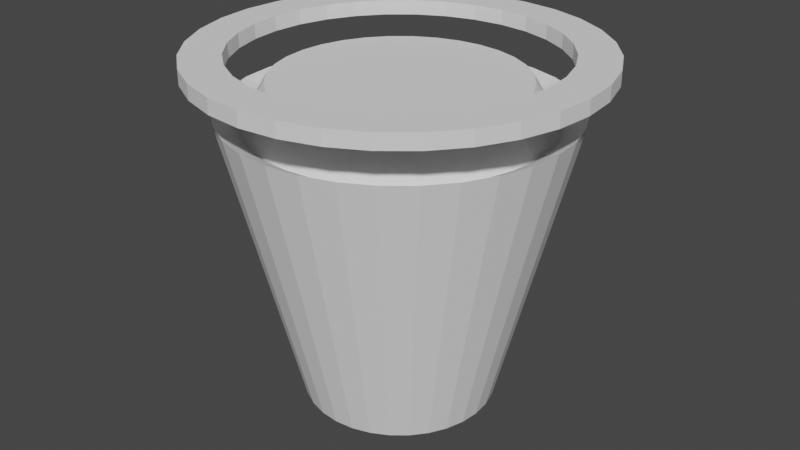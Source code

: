 # Source: GlobeHolder.blend  (saved by Blender 2.90.8; exported with 4.5.12 LTS)
import bpy
from mathutils import Matrix  # noqa: F401  (used for matrix-valued properties, if any)

bpy.ops.wm.read_factory_settings(use_empty=True)
scene = bpy.context.scene
scene.name = 'Scene'

# ---- collections
col_collection = bpy.data.collections.new('Collection'); scene.collection.children.link(col_collection)

# ---- world
world_world = bpy.data.worlds.new('World'); scene.world = world_world
world_world.use_nodes = True; world_world.node_tree.nodes.clear()
_N = world_world.node_tree.nodes; _L = world_world.node_tree.links
n0 = _N.new('ShaderNodeOutputWorld'); n0.name = 'World Output'; n0.location = (300, 300)
n1 = _N.new('ShaderNodeBackground'); n1.name = 'Background'; n1.location = (10, 300)
n1.inputs[0].default_value = (0.05088, 0.05088, 0.05088, 1.0)
_L.new(n1.outputs[0], n0.inputs[0])
n0.is_active_output = True
world_world.color = (0.05088, 0.05088, 0.05088)
world_world.use_sun_shadow = False
world_world.sun_shadow_jitter_overblur = 0.0

# ---- meshes
me_cylinder = bpy.data.meshes.new('Cylinder')
me_cylinder.from_pydata([(2.522e-08, 0.7091, -2.817), (-2.33e-07, 0.8917, -0.441), (0.1383, 0.6954, -2.817), (0.174, 0.8746, -0.441), (0.2713, 0.6551, -2.817), (0.3412, 0.8238, -0.441), (0.3939, 0.5896, -2.817), (0.4954, 0.7414, -0.441), (0.5014, 0.5014, -2.817), (0.6305, 0.6305, -0.441), (0.5896, 0.3939, -2.817), (0.7414, 0.4954, -0.441), (0.6551, 0.2713, -2.817), (0.8238, 0.3412, -0.441), (0.6954, 0.1383, -2.817), (0.8746, 0.174, -0.441), (0.7091, 1.644e-07, -2.817), (0.8917, -4.08e-08, -0.441), (0.6954, -0.1383, -2.817), (0.8746, -0.174, -0.441), (0.6551, -0.2713, -2.817), (0.8238, -0.3412, -0.441), (0.5896, -0.3939, -2.817), (0.7414, -0.4954, -0.441), (0.5014, -0.5014, -2.817), (0.6305, -0.6305, -0.441), (0.3939, -0.5896, -2.817), (0.4954, -0.7414, -0.441), (0.2713, -0.6551, -2.817), (0.3412, -0.8238, -0.441), (0.1383, -0.6954, -2.817), (0.174, -0.8746, -0.441), (-2.058e-07, -0.7091, -2.817), (-3.007e-07, -0.8917, -0.441), (-0.1383, -0.6954, -2.817), (-0.174, -0.8746, -0.441), (-0.2713, -0.6551, -2.817), (-0.3412, -0.8238, -0.441), (-0.3939, -0.5896, -2.817), (-0.4954, -0.7414, -0.441), (-0.5014, -0.5014, -2.817), (-0.6305, -0.6305, -0.441), (-0.5896, -0.3939, -2.817), (-0.7414, -0.4954, -0.441), (-0.6551, -0.2713, -2.817), (-0.8238, -0.3412, -0.441), (-0.6954, -0.1383, -2.817), (-0.8746, -0.174, -0.441), (-0.7091, 7.956e-07, -2.817), (-0.8917, 8.142e-07, -0.441), (-0.6954, 0.1383, -2.817), (-0.8746, 0.174, -0.441), (-0.6551, 0.2713, -2.817), (-0.8238, 0.3412, -0.441), (-0.5896, 0.3939, -2.817), (-0.7414, 0.4954, -0.441), (-0.5014, 0.5014, -2.817), (-0.6305, 0.6305, -0.441), (-0.3939, 0.5896, -2.817), (-0.4954, 0.7414, -0.441), (-0.2713, 0.6551, -2.817), (-0.3412, 0.8238, -0.441), (-0.1383, 0.6954, -2.817), (-0.174, 0.8746, -0.441), (0.2431, 1.222, -0.6463), (-1.275e-08, 1.246, -0.6463), (0.4768, 1.151, -0.6463), (0.6922, 1.036, -0.6463), (0.881, 0.881, -0.6463), (1.036, 0.6922, -0.6463), (1.151, 0.4768, -0.6463), (1.222, 0.2431, -0.6463), (1.246, 5.3e-08, -0.6463), (1.222, -0.2431, -0.6463), (1.151, -0.4768, -0.6463), (1.036, -0.6922, -0.6463), (0.881, -0.881, -0.6463), (0.6922, -1.036, -0.6463), (0.4768, -1.151, -0.6463), (0.2431, -1.222, -0.6463), (-4.187e-07, -1.246, -0.6463), (-0.2431, -1.222, -0.6463), (-0.4768, -1.151, -0.6463), (-0.6922, -1.036, -0.6463), (-0.881, -0.881, -0.6463), (-1.036, -0.6922, -0.6463), (-1.151, -0.4768, -0.6463), (-1.222, -0.2431, -0.6463), (-1.246, 1.162e-06, -0.6463), (-1.222, 0.2431, -0.6463), (-1.151, 0.4768, -0.6463), (-1.036, 0.6922, -0.6463), (-0.881, 0.881, -0.6463), (-0.6922, 1.036, -0.6463), (-0.4768, 1.151, -0.6463), (-0.2431, 1.222, -0.6463), (0.2431, 1.222, -0.6463), (-1.275e-08, 1.246, -0.6463), (0.4768, 1.151, -0.6463), (0.6922, 1.036, -0.6463), (0.881, 0.881, -0.6463), (1.036, 0.6922, -0.6463), (1.151, 0.4768, -0.6463), (1.222, 0.2431, -0.6463), (1.246, 5.3e-08, -0.6463), (1.222, -0.2431, -0.6463), (1.151, -0.4768, -0.6463), (1.036, -0.6922, -0.6463), (0.881, -0.881, -0.6463), (0.6922, -1.036, -0.6463), (0.4768, -1.151, -0.6463), (0.2431, -1.222, -0.6463), (-4.187e-07, -1.246, -0.6463), (-0.2431, -1.222, -0.6463), (-0.4768, -1.151, -0.6463), (-0.6922, -1.036, -0.6463), (-0.881, -0.881, -0.6463), (-1.036, -0.6922, -0.6463), (-1.151, -0.4768, -0.6463), (-1.222, -0.2431, -0.6463), (-1.246, 1.162e-06, -0.6463), (-1.222, 0.2431, -0.6463), (-1.151, 0.4768, -0.6463), (-1.036, 0.6922, -0.6463), (-0.881, 0.881, -0.6463), (-0.6922, 1.036, -0.6463), (-0.4768, 1.151, -0.6463), (-0.2431, 1.222, -0.6463), (0.2095, 1.053, -0.7373), (-1.118e-07, 1.074, -0.7373), (0.4109, 0.992, -0.7373), (0.5965, 0.8927, -0.7373), (0.7592, 0.7592, -0.7373), (0.8927, 0.5965, -0.7373), (0.992, 0.4109, -0.7373), (1.053, 0.2095, -0.7373), (1.074, 7.737e-09, -0.7373), (1.053, -0.2095, -0.7373), (0.992, -0.4109, -0.7373), (0.8927, -0.5965, -0.7373), (0.7592, -0.7592, -0.7373), (0.5965, -0.8927, -0.7373), (0.4109, -0.992, -0.7373), (0.2095, -1.053, -0.7373), (-3.713e-07, -1.074, -0.7373), (-0.2095, -1.053, -0.7373), (-0.4109, -0.992, -0.7373), (-0.5965, -0.8927, -0.7373), (-0.7592, -0.7592, -0.7373), (-0.8927, -0.5965, -0.7373), (-0.992, -0.4109, -0.7373), (-1.053, -0.2095, -0.7373), (-1.074, 9.959e-07, -0.7373), (-1.053, 0.2095, -0.7373), (-0.992, 0.4109, -0.7373), (-0.8927, 0.5965, -0.7373), (-0.7592, 0.7592, -0.7373), (-0.5965, 0.8927, -0.7373), (-0.4109, 0.992, -0.7373), (-0.2095, 1.053, -0.7373)], [], [(0, 65, 64, 2), (2, 64, 66, 4), (4, 66, 67, 6), (6, 67, 68, 8), (8, 68, 69, 10), (10, 69, 70, 12), (12, 70, 71, 14), (14, 71, 72, 16), (16, 72, 73, 18), (18, 73, 74, 20), (20, 74, 75, 22), (22, 75, 76, 24), (24, 76, 77, 26), (26, 77, 78, 28), (28, 78, 79, 30), (30, 79, 80, 32), (32, 80, 81, 34), (34, 81, 82, 36), (36, 82, 83, 38), (38, 83, 84, 40), (40, 84, 85, 42), (42, 85, 86, 44), (44, 86, 87, 46), (46, 87, 88, 48), (48, 88, 89, 50), (50, 89, 90, 52), (52, 90, 91, 54), (54, 91, 92, 56), (56, 92, 93, 58), (58, 93, 94, 60), (3, 1, 63, 61, 59, 57, 55, 53, 51, 49, 47, 45, 43, 41, 39, 37, 35, 33, 31, 29, 27, 25, 23, 21, 19, 17, 15, 13, 11, 9, 7, 5), (60, 94, 95, 62), (62, 95, 65, 0), (0, 2, 4, 6, 8, 10, 12, 14, 16, 18, 20, 22, 24, 26, 28, 30, 32, 34, 36, 38, 40, 42, 44, 46, 48, 50, 52, 54, 56, 58, 60, 62), (97, 96, 64, 65), (96, 98, 66, 64), (98, 99, 67, 66), (99, 100, 68, 67), (100, 101, 69, 68), (101, 102, 70, 69), (102, 103, 71, 70), (103, 104, 72, 71), (104, 105, 73, 72), (105, 106, 74, 73), (106, 107, 75, 74), (107, 108, 76, 75), (108, 109, 77, 76), (109, 110, 78, 77), (110, 111, 79, 78), (111, 112, 80, 79), (112, 113, 81, 80), (113, 114, 82, 81), (114, 115, 83, 82), (115, 116, 84, 83), (116, 117, 85, 84), (117, 118, 86, 85), (118, 119, 87, 86), (119, 120, 88, 87), (120, 121, 89, 88), (121, 122, 90, 89), (122, 123, 91, 90), (123, 124, 92, 91), (124, 125, 93, 92), (125, 126, 94, 93), (126, 127, 95, 94), (127, 97, 65, 95), (129, 128, 96, 97), (128, 130, 98, 96), (130, 131, 99, 98), (131, 132, 100, 99), (132, 133, 101, 100), (133, 134, 102, 101), (134, 135, 103, 102), (135, 136, 104, 103), (136, 137, 105, 104), (137, 138, 106, 105), (138, 139, 107, 106), (139, 140, 108, 107), (140, 141, 109, 108), (141, 142, 110, 109), (142, 143, 111, 110), (143, 144, 112, 111), (144, 145, 113, 112), (145, 146, 114, 113), (146, 147, 115, 114), (147, 148, 116, 115), (148, 149, 117, 116), (149, 150, 118, 117), (150, 151, 119, 118), (151, 152, 120, 119), (152, 153, 121, 120), (153, 154, 122, 121), (154, 155, 123, 122), (155, 156, 124, 123), (156, 157, 125, 124), (157, 158, 126, 125), (158, 159, 127, 126), (159, 129, 97, 127), (1, 3, 128, 129), (3, 5, 130, 128), (5, 7, 131, 130), (7, 9, 132, 131), (9, 11, 133, 132), (11, 13, 134, 133), (13, 15, 135, 134), (15, 17, 136, 135), (17, 19, 137, 136), (19, 21, 138, 137), (21, 23, 139, 138), (23, 25, 140, 139), (25, 27, 141, 140), (27, 29, 142, 141), (29, 31, 143, 142), (31, 33, 144, 143), (33, 35, 145, 144), (35, 37, 146, 145), (37, 39, 147, 146), (39, 41, 148, 147), (41, 43, 149, 148), (43, 45, 150, 149), (45, 47, 151, 150), (47, 49, 152, 151), (49, 51, 153, 152), (51, 53, 154, 153), (53, 55, 155, 154), (55, 57, 156, 155), (57, 59, 157, 156), (59, 61, 158, 157), (61, 63, 159, 158), (63, 1, 129, 159)])
_uv = me_cylinder.uv_layers.new(name='UVMap')
_uv.uv.foreach_set('vector', [1.0, 0.5, 1.0, 1.0, 0.9688, 1.0, 0.9688, 0.5, 0.9688, 0.5, 0.9688, 1.0, 0.9375, 1.0, 0.9375, 0.5, 0.9375, 0.5, 0.9375, 1.0, 0.9062, 1.0, 0.9062, 0.5, 0.9062, 0.5, 0.9062, 1.0, 0.875, 1.0, 0.875, 0.5, 0.875, 0.5, 0.875, 1.0, 0.8438, 1.0, 0.8438, 0.5, 0.8438, 0.5, 0.8438, 1.0, 0.8125, 1.0, 0.8125, 0.5, 0.8125, 0.5, 0.8125, 1.0, 0.7812, 1.0, 0.7812, 0.5, 0.7812, 0.5, 0.7812, 1.0, 0.75, 1.0, 0.75, 0.5, 0.75, 0.5, 0.75, 1.0, 0.7188, 1.0, 0.7188, 0.5, 0.7188, 0.5, 0.7188, 1.0, 0.6875, 1.0, 0.6875, 0.5, 0.6875, 0.5, 0.6875, 1.0, 0.6562, 1.0, 0.6562, 0.5, 0.6562, 0.5, 0.6562, 1.0, 0.625, 1.0, 0.625, 0.5, 0.625, 0.5, 0.625, 1.0, 0.5938, 1.0, 0.5938, 0.5, 0.5938, 0.5, 0.5938, 1.0, 0.5625, 1.0, 0.5625, 0.5, 0.5625, 0.5, 0.5625, 1.0, 0.5312, 1.0, 0.5312, 0.5, 0.5312, 0.5, 0.5312, 1.0, 0.5, 1.0, 0.5, 0.5, 0.5, 0.5, 0.5, 1.0, 0.4688, 1.0, 0.4688, 0.5, 0.4688, 0.5, 0.4688, 1.0, 0.4375, 1.0, 0.4375, 0.5, 0.4375, 0.5, 0.4375, 1.0, 0.4062, 1.0, 0.4062, 0.5, 0.4062, 0.5, 0.4062, 1.0, 0.375, 1.0, 0.375, 0.5, 0.375, 0.5, 0.375, 1.0, 0.3438, 1.0, 0.3438, 0.5, 0.3438, 0.5, 0.3438, 1.0, 0.3125, 1.0, 0.3125, 0.5, 0.3125, 0.5, 0.3125, 1.0, 0.2812, 1.0, 0.2812, 0.5, 0.2812, 0.5, 0.2812, 1.0, 0.25, 1.0, 0.25, 0.5, 0.25, 0.5, 0.25, 1.0, 0.2188, 1.0, 0.2188, 0.5, 0.2188, 0.5, 0.2188, 1.0, 0.1875, 1.0, 0.1875, 0.5, 0.1875, 0.5, 0.1875, 1.0, 0.1562, 1.0, 0.1562, 0.5, 0.1562, 0.5, 0.1562, 1.0, 0.125, 1.0, 0.125, 0.5, 0.125, 0.5, 0.125, 1.0, 0.09375, 1.0, 0.09375, 0.5, 0.09375, 0.5, 0.09375, 1.0, 0.0625, 1.0, 0.0625, 0.5, 0.2802, 0.4019, 0.25, 0.4048, 0.2198, 0.4019, 0.1908, 0.393, 0.164, 0.3787, 0.1405, 0.3595, 0.1213, 0.336, 0.107, 0.3092, 0.09815, 0.2802, 0.09517, 0.25, 0.09815, 0.2198, 0.107, 0.1908, 0.1213, 0.164, 0.1405, 0.1405, 0.164, 0.1213, 0.1908, 0.107, 0.2198, 0.09815, 0.25, 0.09517, 0.2802, 0.09815, 0.3092, 0.107, 0.336, 0.1213, 0.3595, 0.1405, 0.3787, 0.164, 0.393, 0.1908, 0.4019, 0.2198, 0.4048, 0.25, 0.4019, 0.2802, 0.393, 0.3092, 0.3787, 0.336, 0.3595, 0.3595, 0.336, 0.3787, 0.3092, 0.393, 0.0625, 0.5, 0.0625, 1.0, 0.03125, 1.0, 0.03125, 0.5, 0.03125, 0.5, 0.03125, 1.0, 0.0, 1.0, 0.0, 0.5, 0.75, 0.49, 0.7968, 0.4854, 0.8418, 0.4717, 0.8833, 0.4496, 0.9197, 0.4197, 0.9496, 0.3833, 0.9717, 0.3418, 0.9854, 0.2968, 0.99, 0.25, 0.9854, 0.2032, 0.9717, 0.1582, 0.9496, 0.1167, 0.9197, 0.08029, 0.8833, 0.05045, 0.8418, 0.02827, 0.7968, 0.01461, 0.75, 0.01, 0.7032, 0.01461, 0.6582, 0.02827, 0.6167, 0.05045, 0.5803, 0.08029, 0.5504, 0.1167, 0.5283, 0.1582, 0.5146, 0.2032, 0.51, 0.25, 0.5146, 0.2968, 0.5283, 0.3418, 0.5504, 0.3833, 0.5803, 0.4197, 0.6167, 0.4496, 0.6582, 0.4717, 0.7032, 0.4854, 0.25, 0.49, 0.2968, 0.4854, 0.2968, 0.4854, 0.25, 0.49, 0.2968, 0.4854, 0.3418, 0.4717, 0.3418, 0.4717, 0.2968, 0.4854, 0.3418, 0.4717, 0.3833, 0.4496, 0.3833, 0.4496, 0.3418, 0.4717, 0.3833, 0.4496, 0.4197, 0.4197, 0.4197, 0.4197, 0.3833, 0.4496, 0.4197, 0.4197, 0.4496, 0.3833, 0.4496, 0.3833, 0.4197, 0.4197, 0.4496, 0.3833, 0.4717, 0.3418, 0.4717, 0.3418, 0.4496, 0.3833, 0.4717, 0.3418, 0.4854, 0.2968, 0.4854, 0.2968, 0.4717, 0.3418, 0.4854, 0.2968, 0.49, 0.25, 0.49, 0.25, 0.4854, 0.2968, 0.49, 0.25, 0.4854, 0.2032, 0.4854, 0.2032, 0.49, 0.25, 0.4854, 0.2032, 0.4717, 0.1582, 0.4717, 0.1582, 0.4854, 0.2032, 0.4717, 0.1582, 0.4496, 0.1167, 0.4496, 0.1167, 0.4717, 0.1582, 0.4496, 0.1167, 0.4197, 0.08029, 0.4197, 0.08029, 0.4496, 0.1167, 0.4197, 0.08029, 0.3833, 0.05045, 0.3833, 0.05045, 0.4197, 0.08029, 0.3833, 0.05045, 0.3418, 0.02827, 0.3418, 0.02827, 0.3833, 0.05045, 0.3418, 0.02827, 0.2968, 0.01461, 0.2968, 0.01461, 0.3418, 0.02827, 0.2968, 0.01461, 0.25, 0.01, 0.25, 0.01, 0.2968, 0.01461, 0.25, 0.01, 0.2032, 0.01461, 0.2032, 0.01461, 0.25, 0.01, 0.2032, 0.01461, 0.1582, 0.02827, 0.1582, 0.02827, 0.2032, 0.01461, 0.1582, 0.02827, 0.1167, 0.05045, 0.1167, 0.05045, 0.1582, 0.02827, 0.1167, 0.05045, 0.08029, 0.08029, 0.08029, 0.08029, 0.1167, 0.05045, 0.08029, 0.08029, 0.05045, 0.1167, 0.05045, 0.1167, 0.08029, 0.08029, 0.05045, 0.1167, 0.02827, 0.1582, 0.02827, 0.1582, 0.05045, 0.1167, 0.02827, 0.1582, 0.01461, 0.2032, 0.01461, 0.2032, 0.02827, 0.1582, 0.01461, 0.2032, 0.01, 0.25, 0.01, 0.25, 0.01461, 0.2032, 0.01, 0.25, 0.01461, 0.2968, 0.01461, 0.2968, 0.01, 0.25, 0.01461, 0.2968, 0.02827, 0.3418, 0.02827, 0.3418, 0.01461, 0.2968, 0.02827, 0.3418, 0.05045, 0.3833, 0.05045, 0.3833, 0.02827, 0.3418, 0.05045, 0.3833, 0.08029, 0.4197, 0.08029, 0.4197, 0.05045, 0.3833, 0.08029, 0.4197, 0.1167, 0.4496, 0.1167, 0.4496, 0.08029, 0.4197, 0.1167, 0.4496, 0.1582, 0.4717, 0.1582, 0.4717, 0.1167, 0.4496, 0.1582, 0.4717, 0.2032, 0.4854, 0.2032, 0.4854, 0.1582, 0.4717, 0.2032, 0.4854, 0.25, 0.49, 0.25, 0.49, 0.2032, 0.4854, 0.25, 0.4448, 0.288, 0.4411, 0.2968, 0.4854, 0.25, 0.49, 0.288, 0.4411, 0.3245, 0.43, 0.3418, 0.4717, 0.2968, 0.4854, 0.3245, 0.43, 0.3582, 0.412, 0.3833, 0.4496, 0.3418, 0.4717, 0.3582, 0.412, 0.3878, 0.3878, 0.4197, 0.4197, 0.3833, 0.4496, 0.3878, 0.3878, 0.412, 0.3582, 0.4496, 0.3833, 0.4197, 0.4197, 0.412, 0.3582, 0.43, 0.3245, 0.4717, 0.3418, 0.4496, 0.3833, 0.43, 0.3245, 0.4411, 0.288, 0.4854, 0.2968, 0.4717, 0.3418, 0.4411, 0.288, 0.4448, 0.25, 0.49, 0.25, 0.4854, 0.2968, 0.4448, 0.25, 0.4411, 0.212, 0.4854, 0.2032, 0.49, 0.25, 0.4411, 0.212, 0.43, 0.1755, 0.4717, 0.1582, 0.4854, 0.2032, 0.43, 0.1755, 0.412, 0.1418, 0.4496, 0.1167, 0.4717, 0.1582, 0.412, 0.1418, 0.3878, 0.1122, 0.4197, 0.08029, 0.4496, 0.1167, 0.3878, 0.1122, 0.3582, 0.08802, 0.3833, 0.05045, 0.4197, 0.08029, 0.3582, 0.08802, 0.3245, 0.07002, 0.3418, 0.02827, 0.3833, 0.05045, 0.3245, 0.07002, 0.288, 0.05894, 0.2968, 0.01461, 0.3418, 0.02827, 0.288, 0.05894, 0.25, 0.05519, 0.25, 0.01, 0.2968, 0.01461, 0.25, 0.05519, 0.212, 0.05894, 0.2032, 0.01461, 0.25, 0.01, 0.212, 0.05894, 0.1755, 0.07002, 0.1582, 0.02827, 0.2032, 0.01461, 0.1755, 0.07002, 0.1418, 0.08802, 0.1167, 0.05045, 0.1582, 0.02827, 0.1418, 0.08802, 0.1122, 0.1122, 0.08029, 0.08029, 0.1167, 0.05045, 0.1122, 0.1122, 0.08802, 0.1418, 0.05045, 0.1167, 0.08029, 0.08029, 0.08802, 0.1418, 0.07002, 0.1755, 0.02827, 0.1582, 0.05045, 0.1167, 0.07002, 0.1755, 0.05893, 0.212, 0.01461, 0.2032, 0.02827, 0.1582, 0.05893, 0.212, 0.05519, 0.25, 0.01, 0.25, 0.01461, 0.2032, 0.05519, 0.25, 0.05894, 0.288, 0.01461, 0.2968, 0.01, 0.25, 0.05894, 0.288, 0.07002, 0.3246, 0.02827, 0.3418, 0.01461, 0.2968, 0.07002, 0.3246, 0.08802, 0.3582, 0.05045, 0.3833, 0.02827, 0.3418, 0.08802, 0.3582, 0.1122, 0.3878, 0.08029, 0.4197, 0.05045, 0.3833, 0.1122, 0.3878, 0.1418, 0.412, 0.1167, 0.4496, 0.08029, 0.4197, 0.1418, 0.412, 0.1755, 0.43, 0.1582, 0.4717, 0.1167, 0.4496, 0.1755, 0.43, 0.212, 0.4411, 0.2032, 0.4854, 0.1582, 0.4717, 0.212, 0.4411, 0.25, 0.4448, 0.25, 0.49, 0.2032, 0.4854, 0.25, 0.4048, 0.2802, 0.4019, 0.288, 0.4411, 0.25, 0.4448, 0.2802, 0.4019, 0.3092, 0.393, 0.3245, 0.43, 0.288, 0.4411, 0.3092, 0.393, 0.336, 0.3787, 0.3582, 0.412, 0.3245, 0.43, 0.336, 0.3787, 0.3595, 0.3595, 0.3878, 0.3878, 0.3582, 0.412, 0.3595, 0.3595, 0.3787, 0.336, 0.412, 0.3582, 0.3878, 0.3878, 0.3787, 0.336, 0.393, 0.3092, 0.43, 0.3245, 0.412, 0.3582, 0.393, 0.3092, 0.4019, 0.2802, 0.4411, 0.288, 0.43, 0.3245, 0.4019, 0.2802, 0.4048, 0.25, 0.4448, 0.25, 0.4411, 0.288, 0.4048, 0.25, 0.4019, 0.2198, 0.4411, 0.212, 0.4448, 0.25, 0.4019, 0.2198, 0.393, 0.1908, 0.43, 0.1755, 0.4411, 0.212, 0.393, 0.1908, 0.3787, 0.164, 0.412, 0.1418, 0.43, 0.1755, 0.3787, 0.164, 0.3595, 0.1405, 0.3878, 0.1122, 0.412, 0.1418, 0.3595, 0.1405, 0.336, 0.1213, 0.3582, 0.08802, 0.3878, 0.1122, 0.336, 0.1213, 0.3092, 0.107, 0.3245, 0.07002, 0.3582, 0.08802, 0.3092, 0.107, 0.2802, 0.09815, 0.288, 0.05894, 0.3245, 0.07002, 0.2802, 0.09815, 0.25, 0.09517, 0.25, 0.05519, 0.288, 0.05894, 0.25, 0.09517, 0.2198, 0.09815, 0.212, 0.05894, 0.25, 0.05519, 0.2198, 0.09815, 0.1908, 0.107, 0.1755, 0.07002, 0.212, 0.05894, 0.1908, 0.107, 0.164, 0.1213, 0.1418, 0.08802, 0.1755, 0.07002, 0.164, 0.1213, 0.1405, 0.1405, 0.1122, 0.1122, 0.1418, 0.08802, 0.1405, 0.1405, 0.1213, 0.164, 0.08802, 0.1418, 0.1122, 0.1122, 0.1213, 0.164, 0.107, 0.1908, 0.07002, 0.1755, 0.08802, 0.1418, 0.107, 0.1908, 0.09815, 0.2198, 0.05893, 0.212, 0.07002, 0.1755, 0.09815, 0.2198, 0.09517, 0.25, 0.05519, 0.25, 0.05893, 0.212, 0.09517, 0.25, 0.09815, 0.2802, 0.05894, 0.288, 0.05519, 0.25, 0.09815, 0.2802, 0.107, 0.3092, 0.07002, 0.3246, 0.05894, 0.288, 0.107, 0.3092, 0.1213, 0.336, 0.08802, 0.3582, 0.07002, 0.3246, 0.1213, 0.336, 0.1405, 0.3595, 0.1122, 0.3878, 0.08802, 0.3582, 0.1405, 0.3595, 0.164, 0.3787, 0.1418, 0.412, 0.1122, 0.3878, 0.164, 0.3787, 0.1908, 0.393, 0.1755, 0.43, 0.1418, 0.412, 0.1908, 0.393, 0.2198, 0.4019, 0.212, 0.4411, 0.1755, 0.43, 0.2198, 0.4019, 0.25, 0.4048, 0.25, 0.4448, 0.212, 0.4411])
me_cylinder.use_remesh_fix_poles = True
me_cylinder.use_remesh_preserve_attributes = False
me_cylinder.use_mirror_vertex_groups = False
me_cylinder.update()
me_cylinder_001 = bpy.data.meshes.new('Cylinder.001')
me_cylinder_001.from_pydata([(0.0, 1.0, -1.0), (0.0, 1.0, -0.7838), (0.1951, 0.9808, -1.0), (0.1951, 0.9808, -0.7838), (0.3827, 0.9239, -1.0), (0.3827, 0.9239, -0.7838), (0.5556, 0.8315, -1.0), (0.5556, 0.8315, -0.7838), (0.7071, 0.7071, -1.0), (0.7071, 0.7071, -0.7838), (0.8315, 0.5556, -1.0), (0.8315, 0.5556, -0.7838), (0.9239, 0.3827, -1.0), (0.9239, 0.3827, -0.7838), (0.9808, 0.1951, -1.0), (0.9808, 0.1951, -0.7838), (1.0, 7.55e-08, -1.0), (1.0, 7.55e-08, -0.7838), (0.9808, -0.1951, -1.0), (0.9808, -0.1951, -0.7838), (0.9239, -0.3827, -1.0), (0.9239, -0.3827, -0.7838), (0.8315, -0.5556, -1.0), (0.8315, -0.5556, -0.7838), (0.7071, -0.7071, -1.0), (0.7071, -0.7071, -0.7838), (0.5556, -0.8315, -1.0), (0.5556, -0.8315, -0.7838), (0.3827, -0.9239, -1.0), (0.3827, -0.9239, -0.7838), (0.1951, -0.9808, -1.0), (0.1951, -0.9808, -0.7838), (-3.258e-07, -1.0, -1.0), (-3.258e-07, -1.0, -0.7838), (-0.1951, -0.9808, -1.0), (-0.1951, -0.9808, -0.7838), (-0.3827, -0.9239, -1.0), (-0.3827, -0.9239, -0.7838), (-0.5556, -0.8315, -1.0), (-0.5556, -0.8315, -0.7838), (-0.7071, -0.7071, -1.0), (-0.7071, -0.7071, -0.7838), (-0.8315, -0.5556, -1.0), (-0.8315, -0.5556, -0.7838), (-0.9239, -0.3827, -1.0), (-0.9239, -0.3827, -0.7838), (-0.9808, -0.1951, -1.0), (-0.9808, -0.1951, -0.7838), (-1.0, 9.656e-07, -1.0), (-1.0, 9.656e-07, -0.7838), (-0.9808, 0.1951, -1.0), (-0.9808, 0.1951, -0.7838), (-0.9239, 0.3827, -1.0), (-0.9239, 0.3827, -0.7838), (-0.8315, 0.5556, -1.0), (-0.8315, 0.5556, -0.7838), (-0.7071, 0.7071, -1.0), (-0.7071, 0.7071, -0.7838), (-0.5556, 0.8315, -1.0), (-0.5556, 0.8315, -0.7838), (-0.3827, 0.9239, -1.0), (-0.3827, 0.9239, -0.7838), (-0.1951, 0.9808, -1.0), (-0.1951, 0.9808, -0.7838), (0.0, 0.8, -1.0), (0.0, 0.8, -0.7838), (0.1561, 0.7846, -1.0), (0.1561, 0.7846, -0.7838), (-0.1561, 0.7846, -1.0), (-0.1561, 0.7846, -0.7838), (-0.3061, 0.7391, -1.0), (-0.3061, 0.7391, -0.7838), (0.3061, 0.7391, -1.0), (0.3061, 0.7391, -0.7838), (-0.4445, 0.6652, -1.0), (-0.4445, 0.6652, -0.7838), (0.4445, 0.6652, -1.0), (0.4445, 0.6652, -0.7838), (0.5657, 0.5657, -1.0), (0.5657, 0.5657, -0.7838), (-0.5657, 0.5657, -1.0), (-0.5657, 0.5657, -0.7838), (-0.6652, 0.4445, -1.0), (-0.6652, 0.4445, -0.7838), (0.6652, 0.4445, -1.0), (0.6652, 0.4445, -0.7838), (-0.7391, 0.3061, -1.0), (-0.7391, 0.3061, -0.7838), (0.7391, 0.3061, -1.0), (0.7391, 0.3061, -0.7838), (0.7846, 0.1561, -1.0), (0.7846, 0.1561, -0.7838), (-0.7846, 0.1561, -1.0), (-0.7846, 0.1561, -0.7838), (0.8, 6.04e-08, -0.7838), (0.8, 6.04e-08, -1.0), (0.7846, -0.1561, -0.7838), (0.7846, -0.1561, -1.0), (0.7391, -0.3061, -0.7838), (0.7391, -0.3061, -1.0), (0.6652, -0.4445, -0.7838), (0.6652, -0.4445, -1.0), (0.5657, -0.5657, -1.0), (0.5657, -0.5657, -0.7838), (0.4445, -0.6652, -1.0), (0.4445, -0.6652, -0.7838), (0.3061, -0.7391, -1.0), (0.3061, -0.7391, -0.7838), (0.1561, -0.7846, -1.0), (0.1561, -0.7846, -0.7838), (-2.607e-07, -0.8, -1.0), (-2.607e-07, -0.8, -0.7838), (-0.1561, -0.7846, -0.7838), (-0.1561, -0.7846, -1.0), (-0.4445, -0.6652, -0.7838), (-0.4445, -0.6652, -1.0), (-0.3061, -0.7391, -0.7838), (-0.3061, -0.7391, -1.0), (-0.7391, -0.3061, -0.7838), (-0.7391, -0.3061, -1.0), (-0.5657, -0.5657, -0.7838), (-0.5657, -0.5657, -1.0), (-0.6652, -0.4445, -0.7838), (-0.6652, -0.4445, -1.0), (-0.8, 7.725e-07, -1.0), (-0.8, 7.725e-07, -0.7838), (-0.7846, -0.1561, -1.0), (-0.7846, -0.1561, -0.7838)], [], [(0, 1, 3, 2), (2, 3, 5, 4), (4, 5, 7, 6), (6, 7, 9, 8), (8, 9, 11, 10), (10, 11, 13, 12), (12, 13, 15, 14), (14, 15, 17, 16), (16, 17, 19, 18), (18, 19, 21, 20), (20, 21, 23, 22), (22, 23, 25, 24), (24, 25, 27, 26), (26, 27, 29, 28), (28, 29, 31, 30), (30, 31, 33, 32), (32, 33, 35, 34), (34, 35, 37, 36), (36, 37, 39, 38), (38, 39, 41, 40), (40, 41, 43, 42), (42, 43, 45, 44), (44, 45, 47, 46), (46, 47, 49, 48), (48, 49, 51, 50), (50, 51, 53, 52), (52, 53, 55, 54), (54, 55, 57, 56), (56, 57, 59, 58), (58, 59, 61, 60), (3, 1, 63, 61, 59, 57, 55, 53, 51, 49, 125, 93, 87, 83, 81, 75, 71, 69, 65, 67, 73, 77, 79, 85, 89, 91, 94, 17, 15, 13, 11, 9, 7, 5), (60, 61, 63, 62), (62, 63, 1, 0), (0, 2, 4, 6, 8, 10, 12, 14, 16, 95, 90, 88, 84, 78, 76, 72, 66, 64, 68, 70, 74, 80, 82, 86, 92, 124, 48, 50, 52, 54, 56, 58, 60, 62), (97, 96, 94, 95), (102, 103, 100, 101), (101, 100, 98, 99), (92, 93, 125, 124), (90, 91, 89, 88), (95, 94, 91, 90), (84, 85, 79, 78), (64, 65, 69, 68), (113, 112, 111, 110), (82, 83, 87, 86), (110, 111, 109, 108), (68, 69, 71, 70), (78, 79, 77, 76), (115, 114, 116, 117), (17, 94, 96, 98, 100, 103, 105, 107, 109, 111, 112, 116, 114, 120, 122, 118, 127, 125, 49, 47, 45, 43, 41, 39, 37, 35, 33, 31, 29, 27, 25, 23, 21, 19), (76, 77, 73, 72), (104, 105, 103, 102), (74, 75, 81, 80), (86, 87, 93, 92), (121, 120, 114, 115), (106, 107, 105, 104), (119, 118, 122, 123), (66, 67, 65, 64), (88, 89, 85, 84), (124, 125, 127, 126), (99, 98, 96, 97), (117, 116, 112, 113), (70, 71, 75, 74), (126, 127, 118, 119), (72, 73, 67, 66), (108, 109, 107, 106), (80, 81, 83, 82), (123, 122, 120, 121), (48, 124, 126, 119, 123, 121, 115, 117, 113, 110, 108, 106, 104, 102, 101, 99, 97, 95, 16, 18, 20, 22, 24, 26, 28, 30, 32, 34, 36, 38, 40, 42, 44, 46)])
_uv = me_cylinder_001.uv_layers.new(name='UVMap')
_uv.uv.foreach_set('vector', [1.0, 0.5, 1.0, 1.0, 0.9688, 1.0, 0.9688, 0.5, 0.9688, 0.5, 0.9688, 1.0, 0.9375, 1.0, 0.9375, 0.5, 0.9375, 0.5, 0.9375, 1.0, 0.9062, 1.0, 0.9062, 0.5, 0.9062, 0.5, 0.9062, 1.0, 0.875, 1.0, 0.875, 0.5, 0.875, 0.5, 0.875, 1.0, 0.8438, 1.0, 0.8438, 0.5, 0.8438, 0.5, 0.8438, 1.0, 0.8125, 1.0, 0.8125, 0.5, 0.8125, 0.5, 0.8125, 1.0, 0.7812, 1.0, 0.7812, 0.5, 0.7812, 0.5, 0.7812, 1.0, 0.75, 1.0, 0.75, 0.5, 0.75, 0.5, 0.75, 1.0, 0.7188, 1.0, 0.7188, 0.5, 0.7188, 0.5, 0.7188, 1.0, 0.6875, 1.0, 0.6875, 0.5, 0.6875, 0.5, 0.6875, 1.0, 0.6562, 1.0, 0.6562, 0.5, 0.6562, 0.5, 0.6562, 1.0, 0.625, 1.0, 0.625, 0.5, 0.625, 0.5, 0.625, 1.0, 0.5938, 1.0, 0.5938, 0.5, 0.5938, 0.5, 0.5938, 1.0, 0.5625, 1.0, 0.5625, 0.5, 0.5625, 0.5, 0.5625, 1.0, 0.5312, 1.0, 0.5312, 0.5, 0.5312, 0.5, 0.5312, 1.0, 0.5, 1.0, 0.5, 0.5, 0.5, 0.5, 0.5, 1.0, 0.4688, 1.0, 0.4688, 0.5, 0.4688, 0.5, 0.4688, 1.0, 0.4375, 1.0, 0.4375, 0.5, 0.4375, 0.5, 0.4375, 1.0, 0.4062, 1.0, 0.4062, 0.5, 0.4062, 0.5, 0.4062, 1.0, 0.375, 1.0, 0.375, 0.5, 0.375, 0.5, 0.375, 1.0, 0.3438, 1.0, 0.3438, 0.5, 0.3438, 0.5, 0.3438, 1.0, 0.3125, 1.0, 0.3125, 0.5, 0.3125, 0.5, 0.3125, 1.0, 0.2812, 1.0, 0.2812, 0.5, 0.2812, 0.5, 0.2812, 1.0, 0.25, 1.0, 0.25, 0.5, 0.25, 0.5, 0.25, 1.0, 0.2188, 1.0, 0.2188, 0.5, 0.2188, 0.5, 0.2188, 1.0, 0.1875, 1.0, 0.1875, 0.5, 0.1875, 0.5, 0.1875, 1.0, 0.1562, 1.0, 0.1562, 0.5, 0.1562, 0.5, 0.1562, 1.0, 0.125, 1.0, 0.125, 0.5, 0.125, 0.5, 0.125, 1.0, 0.09375, 1.0, 0.09375, 0.5, 0.09375, 0.5, 0.09375, 1.0, 0.0625, 1.0, 0.0625, 0.5, 0.2968, 0.4854, 0.25, 0.49, 0.2032, 0.4854, 0.1582, 0.4717, 0.1167, 0.4496, 0.08029, 0.4197, 0.05045, 0.3833, 0.02827, 0.3418, 0.01461, 0.2968, 0.01, 0.25, 0.058, 0.25, 0.06169, 0.2875, 0.07262, 0.3235, 0.09036, 0.3567, 0.1142, 0.3858, 0.1433, 0.4096, 0.1765, 0.4274, 0.2125, 0.4383, 0.25, 0.442, 0.2875, 0.4383, 0.3235, 0.4274, 0.3567, 0.4096, 0.3858, 0.3858, 0.4096, 0.3567, 0.4274, 0.3235, 0.4383, 0.2875, 0.442, 0.25, 0.49, 0.25, 0.4854, 0.2968, 0.4717, 0.3418, 0.4496, 0.3833, 0.4197, 0.4197, 0.3833, 0.4496, 0.3418, 0.4717, 0.0625, 0.5, 0.0625, 1.0, 0.03125, 1.0, 0.03125, 0.5, 0.03125, 0.5, 0.03125, 1.0, 0.0, 1.0, 0.0, 0.5, 0.75, 0.49, 0.7968, 0.4854, 0.8418, 0.4717, 0.8833, 0.4496, 0.9197, 0.4197, 0.9496, 0.3833, 0.9717, 0.3418, 0.9854, 0.2968, 0.99, 0.25, 0.942, 0.25, 0.9383, 0.2875, 0.9274, 0.3235, 0.9096, 0.3567, 0.8858, 0.3858, 0.8567, 0.4096, 0.8235, 0.4274, 0.7875, 0.4383, 0.75, 0.442, 0.7125, 0.4383, 0.6765, 0.4274, 0.6433, 0.4096, 0.6142, 0.3858, 0.5904, 0.3567, 0.5726, 0.3235, 0.5617, 0.2875, 0.558, 0.25, 0.51, 0.25, 0.5146, 0.2968, 0.5283, 0.3418, 0.5504, 0.3833, 0.5803, 0.4197, 0.6167, 0.4496, 0.6582, 0.4717, 0.7032, 0.4854, 0.7188, 0.551, 0.7188, 0.9774, 0.75, 0.9774, 0.75, 0.551, 0.625, 0.551, 0.625, 0.9774, 0.6562, 0.9774, 0.6562, 0.551, 0.6562, 0.551, 0.6562, 0.9774, 0.6875, 0.9774, 0.6875, 0.551, 0.2188, 0.551, 0.2188, 0.9774, 0.25, 0.9774, 0.25, 0.551, 0.7812, 0.551, 0.7812, 0.9774, 0.8125, 0.9774, 0.8125, 0.551, 0.75, 0.551, 0.75, 0.9774, 0.7812, 0.9774, 0.7812, 0.551, 0.8438, 0.551, 0.8438, 0.9774, 0.875, 0.9774, 0.875, 0.551, 0.0, 0.551, 0.0, 0.9774, 0.03125, 0.9774, 0.03125, 0.551, 0.4688, 0.551, 0.4688, 0.9774, 0.5, 0.9774, 0.5, 0.551, 0.1562, 0.551, 0.1562, 0.9774, 0.1875, 0.9774, 0.1875, 0.551, 0.5, 0.551, 0.5, 0.9774, 0.5312, 0.9774, 0.5312, 0.551, 0.03125, 0.551, 0.03125, 0.9774, 0.0625, 0.9774, 0.0625, 0.551, 0.875, 0.551, 0.875, 0.9774, 0.9062, 0.9774, 0.9062, 0.551, 0.4062, 0.551, 0.4062, 0.9774, 0.4375, 0.9774, 0.4375, 0.551, 0.49, 0.25, 0.442, 0.25, 0.4383, 0.2125, 0.4274, 0.1765, 0.4096, 0.1433, 0.3858, 0.1142, 0.3567, 0.09036, 0.3235, 0.07262, 0.2875, 0.06169, 0.25, 0.058, 0.2125, 0.06169, 0.1765, 0.07262, 0.1433, 0.09036, 0.1142, 0.1142, 0.09036, 0.1433, 0.07262, 0.1765, 0.06169, 0.2125, 0.058, 0.25, 0.01, 0.25, 0.01461, 0.2032, 0.02827, 0.1582, 0.05045, 0.1167, 0.08029, 0.08029, 0.1167, 0.05045, 0.1582, 0.02827, 0.2032, 0.01461, 0.25, 0.01, 0.2968, 0.01461, 0.3418, 0.02827, 0.3833, 0.05045, 0.4197, 0.08029, 0.4496, 0.1167, 0.4717, 0.1582, 0.4854, 0.2032, 0.9062, 0.551, 0.9062, 0.9774, 0.9375, 0.9774, 0.9375, 0.551, 0.5938, 0.551, 0.5938, 0.9774, 0.625, 0.9774, 0.625, 0.551, 0.09375, 0.551, 0.09375, 0.9774, 0.125, 0.9774, 0.125, 0.551, 0.1875, 0.551, 0.1875, 0.9774, 0.2188, 0.9774, 0.2188, 0.551, 0.375, 0.551, 0.375, 0.9774, 0.4062, 0.9774, 0.4062, 0.551, 0.5625, 0.551, 0.5625, 0.9774, 0.5938, 0.9774, 0.5938, 0.551, 0.3125, 0.551, 0.3125, 0.9774, 0.3438, 0.9774, 0.3438, 0.551, 0.9688, 0.551, 0.9688, 0.9774, 1.0, 0.9774, 1.0, 0.551, 0.8125, 0.551, 0.8125, 0.9774, 0.8438, 0.9774, 0.8438, 0.551, 0.25, 0.551, 0.25, 0.9774, 0.2812, 0.9774, 0.2812, 0.551, 0.6875, 0.551, 0.6875, 0.9774, 0.7188, 0.9774, 0.7188, 0.551, 0.4375, 0.551, 0.4375, 0.9774, 0.4688, 0.9774, 0.4688, 0.551, 0.0625, 0.551, 0.0625, 0.9774, 0.09375, 0.9774, 0.09375, 0.551, 0.2812, 0.551, 0.2812, 0.9774, 0.3125, 0.9774, 0.3125, 0.551, 0.9375, 0.551, 0.9375, 0.9774, 0.9688, 0.9774, 0.9688, 0.551, 0.5312, 0.551, 0.5312, 0.9774, 0.5625, 0.9774, 0.5625, 0.551, 0.125, 0.551, 0.125, 0.9774, 0.1562, 0.9774, 0.1562, 0.551, 0.3438, 0.551, 0.3438, 0.9774, 0.375, 0.9774, 0.375, 0.551, 0.51, 0.25, 0.558, 0.25, 0.5617, 0.2125, 0.5726, 0.1765, 0.5904, 0.1433, 0.6142, 0.1142, 0.6433, 0.09036, 0.6765, 0.07262, 0.7125, 0.06169, 0.75, 0.058, 0.7875, 0.06169, 0.8235, 0.07262, 0.8567, 0.09036, 0.8858, 0.1142, 0.9096, 0.1433, 0.9274, 0.1765, 0.9383, 0.2125, 0.942, 0.25, 0.99, 0.25, 0.9854, 0.2032, 0.9717, 0.1582, 0.9496, 0.1167, 0.9197, 0.08029, 0.8833, 0.05045, 0.8418, 0.02827, 0.7968, 0.01461, 0.75, 0.01, 0.7032, 0.01461, 0.6582, 0.02827, 0.6167, 0.05045, 0.5803, 0.08029, 0.5504, 0.1167, 0.5283, 0.1582, 0.5146, 0.2032])
me_cylinder_001.use_remesh_fix_poles = True
me_cylinder_001.use_remesh_preserve_attributes = False
me_cylinder_001.use_mirror_vertex_groups = False
me_cylinder_001.update()

# ---- objects
ob_cylinder = bpy.data.objects.new('Cylinder', me_cylinder)
ob_cylinder_001 = bpy.data.objects.new('Cylinder.001', me_cylinder_001)

# ---- transforms, parenting, visibility, modifiers, constraints
ob_cylinder.location = (0.0, 0.0, 0.9054)
ob_cylinder.lineart.crease_threshold = 0.0
ob_cylinder_001.location = (0.0, 0.0, 1.056)
ob_cylinder_001.scale = (1.432, 1.432, 0.5035)
ob_cylinder_001.lineart.crease_threshold = 0.0

# ---- collection membership
col_collection.objects.link(ob_cylinder)
col_collection.objects.link(ob_cylinder_001)

# ---- scene / render settings (as saved in the file)
scene.frame_start = 1; scene.frame_end = 250; scene.frame_set(1)
scene.render.engine = 'BLENDER_EEVEE_NEXT'
scene.cycles.use_denoising = False
scene.cycles.samples = 128
scene.cycles.sampling_pattern = 'TABULATED_SOBOL'
scene.cycles.use_adaptive_sampling = False
scene.cycles.use_light_tree = False
scene.view_settings.view_transform = 'Filmic'
bpy.context.view_layer.update()

# ---- added for rendering (the .blend has no active camera and no usable light): camera, sun
cam_auto = bpy.data.cameras.new('AutoCamera')
cam_auto.lens = 50.0
cam_auto.sensor_width = 36.0
cam_auto.clip_end = 1000.0
ob_auto_camera = bpy.data.objects.new('AutoCamera', cam_auto)
scene.collection.objects.link(ob_auto_camera)
ob_auto_camera.location = (4.44007, -5.32809, 2.92687)
ob_auto_camera.rotation_euler = (1.09748, -7.21219e-08, 0.694738)
scene.camera = ob_auto_camera
light_auto_sun = bpy.data.lights.new('AutoSun', 'SUN')
light_auto_sun.energy = 3.0
light_auto_sun.angle = 0.0523599
ob_auto_sun = bpy.data.objects.new('AutoSun', light_auto_sun)
scene.collection.objects.link(ob_auto_sun)
ob_auto_sun.rotation_euler = (0.872665, 0.174533, 0.523599)
bpy.context.view_layer.update()
